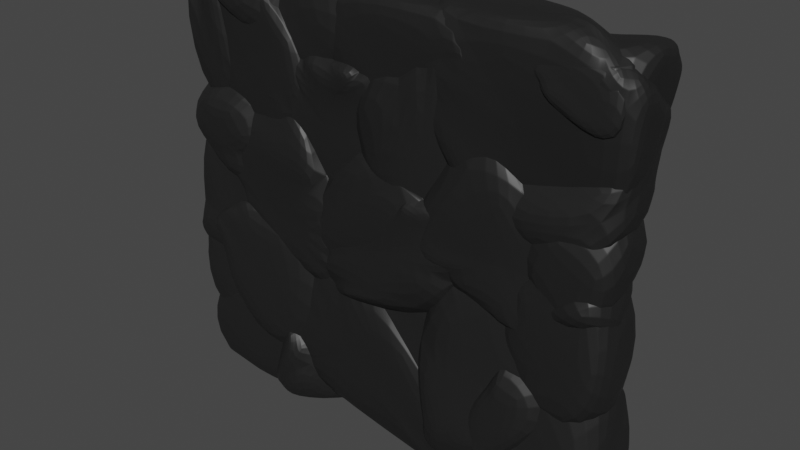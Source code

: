# Source: Wall.blend  (saved by Blender 2.81.16; exported with 4.5.12 LTS)
import bpy
from mathutils import Matrix  # noqa: F401  (used for matrix-valued properties, if any)

bpy.ops.wm.read_factory_settings(use_empty=True)
scene = bpy.context.scene
scene.name = 'Scene'

# ---- collections
col_collection = bpy.data.collections.new('Collection'); scene.collection.children.link(col_collection)

# ---- materials (node trees are filled in below, after node groups)
mat_material = bpy.data.materials.new('Material')
mat_material.alpha_threshold = 0.0
mat_material.use_transparent_shadow = False
mat_material.line_color = (0.0, 0.0, 0.0, 1.0)

# ---- material node trees
mat_material.use_nodes = True; mat_material.node_tree.nodes.clear()
_N = mat_material.node_tree.nodes; _L = mat_material.node_tree.links
n0 = _N.new('ShaderNodeOutputMaterial'); n0.name = 'Material Output'; n0.location = (370, 361)
n1 = _N.new('ShaderNodeBsdfPrincipled'); n1.name = 'Principled BSDF'; n1.location = (-40, 403)
n1.distribution = 'GGX'
n1.subsurface_method = 'BURLEY'
n1.inputs[0].default_value = (0.01355, 0.01355, 0.01355, 1.0)
n1.inputs[3].default_value = 1.45
n1.inputs[27].default_value = (0.0, 0.0, 0.0, 1.0)
n1.inputs[28].default_value = 1.0
_L.new(n1.outputs[0], n0.inputs[0])
n0.is_active_output = True

# ---- world
world_world = bpy.data.worlds.new('World'); scene.world = world_world
world_world.use_nodes = True; world_world.node_tree.nodes.clear()
_N = world_world.node_tree.nodes; _L = world_world.node_tree.links
n0 = _N.new('ShaderNodeOutputWorld'); n0.name = 'World Output'; n0.location = (300, 300)
n1 = _N.new('ShaderNodeBackground'); n1.name = 'Background'; n1.location = (10, 300)
n1.inputs[0].default_value = (0.05088, 0.05088, 0.05088, 1.0)
_L.new(n1.outputs[0], n0.inputs[0])
n0.is_active_output = True
world_world.color = (0.05088, 0.05088, 0.05088)
world_world.use_sun_shadow = False
world_world.sun_shadow_jitter_overblur = 0.0

# ---- meshes
me_cube_cell_051 = bpy.data.meshes.new('Cube_cell.051')
me_cube_cell_051.from_pydata([(2.071, 0.09569, 5.07), (1.233, 4.825, -6.299), (-0.9031, 4.825, 4.452), (-1.835, 4.825, 4.277), (-1.835, 4.825, -7.418), (-1.835, 0.707, 4.331), (-1.835, -0.3213, 3.411), (-1.835, -0.3213, -7.449), (2.397, -0.3213, 4.804), (4.38, -0.3213, -5.181), (12.06, 1.352, 25.97), (7.29, 0.665, 22.86), (15.16, -0.3213, 19.24), (12.53, -0.3213, 27.2), (5.536, -0.3213, 18.68), (5.909, -0.3213, 22.37), (37.73, -0.1186, -10.21), (25.13, 4.703, 1.67), (32.63, 4.825, 2.919), (33.56, 4.825, 0.354), (30.45, 4.825, 2.52), (25.82, 4.825, 1.671), (25.51, 4.825, 1.318), (34.49, 4.825, -7.192), (31.73, 4.825, -4.574), (33.82, -0.3213, 8.457), (36.43, -0.3213, 1.295), (20.58, -0.3213, 6.029), (37.8, -0.3213, -9.75), (37.57, -0.3213, -10.06), (25.13, 4.703, 1.673), (33.7, 2.287, 16.68), (33.45, 1.071, 16.73), (33.89, 1.195, 16.75), (32.63, 4.825, 2.923), (30.45, 4.825, 2.522), (19.19, 4.825, 6.277), (20.92, 4.825, 4.932), (25.82, 4.825, 1.674), (38.68, 4.825, 11.53), (36.72, 4.825, 8.48), (33.62, 4.825, 16.18), (19.06, -0.3213, 7.105), (19.02, -0.3213, 7.019), (19.08, -0.3213, 6.974), (37.65, -0.3213, 13.66), (37.63, -0.3213, 13.63), (33.82, -0.3213, 8.46), (35.18, -0.3213, 15.92), (32.29, -0.3213, 16.18), (32.28, -0.3213, 16.18), (20.58, -0.3213, 6.031), (-1.835, 4.825, 38.74), (-1.835, -0.3213, 38.74), (5.765, 4.825, 26.28), (-1.835, 4.825, 24.19), (3.737, 4.825, 36.8), (0.2899, 4.825, 38.74), (-1.835, -0.3213, 21.81), (-0.5136, -0.3213, 38.74), (0.2193, 0.6508, 38.74), (2.519, -0.3213, 23.01), (5.766, 4.825, 26.28), (-1.835, 4.825, 24.19), (4.453, 4.825, 12.04), (9.326, 4.825, 25.58), (9.33, 4.825, 25.61), (-1.835, 4.825, 15.86), (-1.835, -0.3213, 21.81), (-1.835, -0.3213, 18.42), (2.521, -0.3213, 23.01), (4.136, -0.3213, 14.8), (5.48, -0.3213, 18.53), (5.869, -0.3213, 22.38), (11.9, 1.047, -7.34), (18.77, 4.648, 5.691), (39.5, 2.408, -13.2), (38.46, 4.825, -12.44), (38.73, 4.825, -13.64), (34.49, 4.825, -7.192), (34.56, 4.825, -7.287), (34.33, 4.825, -7.038), (18.64, 4.825, 5.592), (31.0, 4.825, -4.33), (27.51, 4.825, -13.64), (19.11, 4.825, -12.24), (17.54, 4.825, 5.111), (18.61, 4.825, 5.578), (13.92, 4.825, -5.469), (38.26, -0.08251, -13.64), (39.51, 2.673, -13.64), (38.15, -0.3213, -13.64), (36.39, -0.3213, -13.64), (15.83, -0.3213, 5.616), (19.02, -0.3213, 7.011), (37.5, -0.3213, -9.991), (37.57, -0.3213, -10.08), (38.35, -0.3213, -12.87), (20.67, -0.3213, 5.945), (20.52, -0.3213, 6.069), (12.41, -0.3213, -9.645), (11.59, -0.3213, -6.787), (12.33, -0.3213, -9.539), (12.31, -0.3213, -9.504), (2.073, 0.09553, 5.071), (11.9, 1.048, -7.339), (17.54, 4.825, 5.111), (13.92, 4.825, -5.47), (5.573, 4.825, 9.866), (8.552, 4.825, -7.929), (1.234, 4.825, -6.299), (-0.9005, 4.825, 4.453), (15.83, -0.3213, 5.616), (7.08, -0.3213, 9.093), (4.382, -0.3213, -5.181), (6.555, -0.3213, 8.654), (2.86, -0.3213, 5.564), (2.399, -0.3213, 4.806), (11.58, -0.3213, -6.785), (33.45, 1.071, 16.73), (33.69, 2.292, 16.69), (18.97, 4.8, 6.134), (19.16, 4.825, 18.24), (18.97, 4.825, 6.15), (19.03, 4.825, 10.15), (19.04, 4.825, 6.178), (23.8, 4.825, 9.448), (24.28, 4.825, 24.78), (33.59, 4.825, 17.1), (33.58, 4.825, 17.1), (33.61, 4.825, 16.18), (26.52, -0.3213, 22.27), (19.15, -0.3213, 12.85), (29.48, -0.3213, 19.83), (19.06, -0.3213, 7.106), (32.28, -0.3213, 16.18), (40.16, 2.083, 26.97), (36.1, 0.2281, 35.07), (36.22, 4.217, 37.33), (53.11, 4.825, 34.04), (38.65, 4.825, 32.27), (45.18, 4.825, 38.74), (38.61, 4.825, 32.27), (36.36, 4.825, 37.4), (36.35, 4.825, 37.41), (37.19, 4.825, 38.74), (50.51, 0.2331, 38.74), (50.51, 0.2399, 38.74), (36.9, 2.582, 38.74), (55.56, -0.3213, 35.92), (55.56, 0.0281, 35.9), (55.56, -0.3213, 23.68), (55.56, 4.19, 33.03), (50.58, -0.3213, 38.74), (37.67, -0.3213, 38.74), (37.19, 0.6347, 38.74), (36.87, -0.3213, 37.28), (36.19, -0.3213, 35.1), (55.18, -0.3213, 36.13), (46.0, -0.3213, 22.51), (45.96, -0.3213, 22.51), (41.71, -0.3213, 24.97), (40.17, 2.202, 27.02), (53.11, 4.825, 34.04), (55.56, 4.825, 33.01), (45.09, 4.825, 22.59), (55.56, 4.825, 24.03), (38.61, 4.825, 32.26), (39.79, 4.825, 27.01), (55.56, 4.192, 33.03), (55.56, -0.3213, 21.79), (55.56, -0.3213, 23.68), (48.06, -0.3213, 20.76), (45.97, -0.3213, 22.5), (49.61, 2.719, 12.19), (55.56, 4.825, 11.8), (48.39, 4.825, 11.46), (48.38, 4.825, 11.45), (46.73, 4.825, 10.05), (45.99, 4.825, 5.551), (53.11, 4.825, -0.8219), (55.56, 4.825, 0.09157), (55.56, -0.3213, 13.46), (55.56, -0.3213, 1.162), (50.8, -0.3213, 12.77), (53.41, -0.3213, 13.36), (50.79, -0.3213, 12.77), (48.86, -0.3213, 11.13), (47.34, -0.3213, 1.85), (50.3, -0.3213, -0.8), (7.291, 0.6677, 22.86), (12.06, 1.354, 25.97), (18.96, 4.8, 6.131), (18.77, 4.648, 5.692), (9.34, 4.825, 25.61), (4.454, 4.825, 12.03), (19.16, 4.825, 18.24), (18.96, 4.825, 6.19), (18.96, 4.825, 6.148), (5.573, 4.825, 9.868), (17.54, 4.825, 5.112), (18.64, 4.825, 5.594), (13.14, 4.825, 27.89), (15.17, -0.3213, 19.23), (5.533, -0.3213, 18.67), (4.287, -0.3213, 15.21), (4.138, -0.3213, 14.8), (19.15, -0.3213, 12.85), (19.06, -0.3213, 7.105), (7.08, -0.3213, 9.095), (15.83, -0.3213, 5.618), (19.02, -0.3213, 7.018), (19.02, -0.3213, 7.013), (49.61, 2.721, 12.2), (33.9, 1.196, 16.75), (40.16, 2.083, 26.97), (33.7, 2.291, 16.68), (40.17, 2.201, 27.02), (45.09, 4.825, 22.59), (48.48, 4.825, 12.71), (48.38, 4.825, 11.45), (48.39, 4.825, 11.46), (46.73, 4.825, 10.05), (38.71, 4.825, 11.52), (39.79, 4.825, 27.01), (38.68, 4.825, 11.53), (33.59, 4.825, 17.1), (33.62, 4.825, 16.18), (48.06, -0.3213, 20.75), (50.8, -0.3213, 12.77), (50.79, -0.3213, 12.77), (48.86, -0.3213, 11.13), (40.88, -0.3213, 12.6), (41.71, -0.3213, 24.97), (45.96, -0.3213, 22.5), (35.18, -0.3213, 15.92), (37.65, -0.3213, 13.66), (55.56, 4.825, -13.64), (49.05, 4.825, -13.64), (55.56, 4.825, -13.36), (55.56, 3.173, -13.64), (49.61, 2.723, 12.2), (55.56, 4.825, 18.99), (55.56, 4.825, 11.81), (48.39, 4.825, 11.46), (48.48, 4.825, 12.71), (55.56, -0.3213, 15.26), (55.56, -0.3213, 13.47), (53.41, -0.3213, 13.36), (36.1, 0.2279, 35.07), (34.37, 4.825, 36.83), (34.02, 4.825, 36.86), (34.35, 4.825, 36.79), (22.7, 4.825, 37.16), (23.76, 4.825, 31.8), (22.55, 4.825, 32.18), (22.65, 3.017, 38.74), (22.36, 3.026, 38.74), (37.19, 0.635, 38.74), (37.18, 0.6621, 38.74), (36.02, -0.3213, 38.74), (37.12, 0.7748, 38.74), (21.63, -0.3213, 38.74), (36.87, -0.3213, 37.28), (36.79, -0.3213, 37.03), (33.72, -0.3213, 33.65), (25.95, -0.3213, 29.99), (21.41, -0.3213, 31.42), (38.6, 3.75, 11.85), (37.74, -0.1166, -10.21), (39.5, 2.406, -13.2), (39.17, 1.244, -12.46), (33.56, 4.825, 0.3534), (38.46, 4.825, -12.44), (34.5, 4.825, -7.195), (38.69, 4.825, 11.53), (36.8, 4.825, 8.58), (46.73, 4.825, 10.05), (45.99, 4.825, 5.551), (36.43, -0.3213, 1.296), (40.88, -0.3213, 12.6), (48.86, -0.3213, 11.13), (47.33, -0.3213, 1.85), (43.6, -0.3213, -7.068), (37.8, -0.3213, -9.749), (37.85, -0.3213, -9.723), (43.54, -0.3213, -7.126), (19.11, 4.825, -12.24), (27.49, 4.825, -13.64), (19.18, 4.825, -13.64), (36.38, -0.3213, -13.64), (12.6, -0.3213, -13.64), (12.42, -0.3213, -9.648), (11.9, 1.049, -7.34), (19.17, 4.825, -13.64), (19.11, 4.825, -12.24), (13.92, 4.825, -5.472), (8.553, 4.825, -7.931), (6.767, 4.825, -13.23), (6.832, 4.825, -13.64), (12.6, -0.3213, -13.64), (10.91, -0.3213, -13.64), (6.993, 4.388, -13.64), (12.41, -0.3213, -9.646), (12.33, -0.3213, -9.541), (12.31, -0.3213, -9.508), (33.45, 1.072, 16.73), (33.89, 1.196, 16.75), (36.1, 0.2294, 35.07), (33.7, 2.286, 16.69), (40.17, 2.201, 27.02), (36.22, 4.218, 37.33), (34.48, 4.825, 36.85), (36.35, 4.825, 37.41), (38.61, 4.825, 32.26), (23.76, 4.825, 31.8), (39.79, 4.825, 27.01), (24.28, 4.825, 24.78), (33.59, 4.825, 17.1), (33.58, 4.825, 17.1), (33.72, -0.3213, 33.64), (29.48, -0.3213, 19.83), (25.95, -0.3213, 29.99), (26.52, -0.3213, 22.27), (-1.835, 4.825, -13.64), (6.829, 4.825, -13.64), (6.764, 4.825, -13.23), (-1.835, 4.825, -12.39), (-1.835, 3.413, -13.64), (6.991, 4.388, -13.64), (25.13, 4.705, 1.672), (18.77, 4.65, 5.691), (25.81, 4.825, 1.672), (25.5, 4.825, 1.324), (19.09, 4.825, 6.139), (18.64, 4.825, 5.594), (18.92, 4.825, 6.071), (14.63, 4.825, 38.74), (12.22, 4.825, 34.24), (3.739, 4.825, 36.8), (0.2942, 4.825, 38.74), (11.43, -0.3213, 38.74), (0.2229, 0.6545, 38.74), (0.9041, -0.3213, 38.74), (9.965, -0.3213, 36.0), (22.54, 4.825, 32.18), (22.7, 4.825, 37.16), (21.21, 4.825, 38.74), (14.51, 4.825, 30.87), (14.63, 4.825, 38.74), (12.22, 4.825, 34.24), (22.35, 3.028, 38.74), (21.63, -0.3213, 38.74), (11.43, -0.3213, 38.74), (21.41, -0.3213, 31.42), (13.92, -0.3213, 30.21), (9.968, -0.3213, 36.0), (7.29, 0.6665, 22.86), (12.06, 1.353, 25.97), (5.768, 4.825, 26.28), (9.34, 4.825, 25.61), (3.741, 4.825, 36.8), (12.22, 4.825, 34.24), (14.51, 4.825, 30.87), (13.14, 4.825, 27.89), (0.2193, 0.6485, 38.74), (0.8979, -0.3213, 38.74), (-0.5106, -0.3213, 38.74), (9.965, -0.3213, 36.0), (2.522, -0.3213, 23.01), (13.91, -0.3213, 30.21), (12.53, -0.3213, 27.21), (5.908, -0.3213, 22.38), (37.19, 4.825, 38.74), (36.38, 4.825, 37.45), (34.39, 4.825, 36.85), (22.7, 4.825, 37.16), (21.22, 4.825, 38.74), (36.9, 2.612, 38.74), (36.86, 2.586, 38.74), (22.36, 3.03, 38.74), (55.56, -0.3213, -13.64), (47.51, 4.825, -13.64), (48.98, 4.825, -13.64), (55.55, 4.825, 0.08965), (53.11, 4.825, -0.8243), (52.88, 4.825, -1.102), (55.56, 4.825, -13.36), (41.53, 2.553, -13.64), (41.51, 2.515, -13.64), (55.56, 3.157, -13.64), (49.49, -0.3213, -13.64), (41.52, 2.51, -13.64), (55.56, -0.3213, 1.161), (50.3, -0.3213, -0.8022), (43.86, -0.3213, -8.786), (43.74, -0.3213, -9.454), (39.17, 1.241, -12.46), (37.74, -0.1185, -10.21), (43.76, -0.3213, -8.819), (43.54, -0.3213, -7.131), (43.63, -0.3213, -9.478), (38.36, -0.3213, -12.85), (37.8, -0.3213, -9.753), (38.22, -0.3213, -12.34), (37.57, -0.3213, -10.06), (41.08, 1.072, -11.23), (39.5, 2.407, -13.2), (49.46, -0.3213, -13.64), (39.56, 2.667, -13.64), (39.54, 2.669, -13.64), (39.51, 2.672, -13.64), (38.15, -0.3213, -13.64), (43.7, -0.3213, -9.454), (38.43, -0.3213, -12.81), (43.68, -0.3213, -9.448), (38.36, -0.3213, -12.87), (55.56, -0.3213, 38.74), (55.56, 1.375, 38.74), (50.52, 0.2396, 38.74), (55.56, 0.02822, 35.9), (55.56, -0.3213, 35.92), (55.56, 0.02229, 35.9), (50.58, -0.3213, 38.74), (51.15, -0.3213, 38.42), (38.6, 3.747, 11.85), (32.63, 4.825, 2.921), (33.56, 4.825, 0.3574), (36.79, 4.825, 8.572), (37.65, -0.3213, 13.65), (40.87, -0.3213, 12.6), (33.83, -0.3213, 8.459), (36.43, -0.3213, 1.299), (33.45, 1.07, 16.73), (33.89, 1.194, 16.75), (40.16, 2.082, 26.97), (36.1, 0.2275, 35.07), (36.19, -0.3213, 35.1), (33.72, -0.3213, 33.65), (29.49, -0.3213, 19.83), (41.71, -0.3213, 24.97), (35.18, -0.3213, 15.92), (32.28, -0.3213, 16.18), (37.67, -0.3213, 38.74), (37.19, 0.6331, 38.74), (36.02, -0.3213, 38.74), (36.87, -0.3213, 37.28), (2.073, 0.09289, 5.071), (-1.835, 0.7051, 4.332), (-1.835, 0.7017, 4.336), (-1.835, -0.3213, 5.537), (-1.835, -0.3213, 3.413), (2.856, -0.3213, 5.563), (2.396, -0.3213, 4.807), (2.728, -0.3213, 5.562), (2.072, 0.09492, 5.072), (4.453, 4.825, 12.03), (-1.835, 4.825, 15.85), (5.531, 4.825, 9.835), (5.543, 4.825, 9.922), (-0.9032, 4.825, 4.454), (-1.835, 4.825, 4.28), (-1.835, -0.3213, 18.42), (-1.835, -0.3213, 5.54), (-1.835, 0.7067, 4.334), (4.135, -0.3213, 14.79), (2.977, -0.3213, 5.665), (4.146, -0.3213, 14.77), (2.858, -0.3213, 5.565), (12.06, 1.354, 25.97), (19.16, 4.825, 18.24), (22.59, 4.825, 32.16), (23.76, 4.825, 31.8), (14.51, 4.825, 30.87), (22.47, 4.825, 32.17), (13.14, 4.825, 27.89), (24.27, 4.825, 24.78), (25.94, -0.3213, 29.99), (25.95, -0.3213, 29.99), (13.92, -0.3213, 30.2), (13.99, -0.3213, 30.22), (12.53, -0.3213, 27.21), (26.52, -0.3213, 22.27), (15.16, -0.3213, 19.24), (19.15, -0.3213, 12.85), (55.56, 4.825, 24.03), (45.1, 4.825, 22.59), (48.47, 4.825, 12.73), (55.56, 4.825, 19.0), (48.5, 4.825, 12.73), (55.56, -0.3213, 21.78), (55.56, -0.3213, 15.27), (48.06, -0.3213, 20.75), (50.8, -0.3213, 12.78), (53.42, -0.3213, 13.38), (-1.835, -0.3213, -13.64), (11.9, 1.047, -7.341), (6.779, 4.825, -13.19), (8.552, 4.825, -7.93), (6.765, 4.825, -13.23), (1.234, 4.825, -6.3), (6.454, 4.825, -13.2), (-1.835, 4.825, -12.39), (-1.835, 4.825, -7.42), (10.91, -0.3213, -13.64), (10.52, 0.147, -13.64), (-1.835, 3.41, -13.64), (-1.835, -0.3213, -7.451), (6.992, 4.385, -13.64), (-1.033, 3.499, -13.64), (4.674, -0.3213, -5.248), (4.382, -0.3213, -5.183), (12.3, -0.3213, -9.504), (55.56, 4.825, 38.74), (55.56, 4.825, 38.29), (53.11, 4.825, 34.04), (45.19, 4.825, 38.74), (55.56, 1.378, 38.74), (50.52, 0.2415, 38.74), (55.56, 4.192, 33.03), (55.56, 0.0297, 35.9), (43.26, -0.01462, -9.739), (41.08, 1.073, -11.23), (39.5, 2.409, -13.2), (42.78, 4.825, -13.64), (38.46, 4.825, -12.44), (38.74, 4.825, -13.64), (45.99, 4.825, 5.548), (53.1, 4.825, -0.8237), (41.51, 2.512, -13.64), (39.51, 2.674, -13.64), (47.34, -0.3213, 1.849), (50.3, -0.3213, -0.8016), (43.82, -0.3213, -8.842), (43.59, -0.3213, -7.105), (43.61, -0.3213, -7.069)], [], [(2, 3, 5, 0), (8, 0, 5, 6), (1, 2, 0, 8, 9), (7, 9, 8, 6), (3, 2, 1, 4), (4, 7, 6, 5, 3), (9, 7, 4, 1), (15, 13, 10, 11), (10, 13, 12), (14, 15, 11), (13, 15, 14, 12), (12, 14, 11, 10), (23, 19, 26, 28, 16), (17, 22, 24), (18, 25, 26, 19), (27, 17, 24, 23, 16, 29), (22, 21, 20, 18, 19, 23, 24), (20, 21, 17), (18, 20, 17, 27, 25), (28, 29, 16), (28, 26, 25, 27, 29), (21, 22, 17), (46, 47, 34, 40), (39, 41, 33, 48, 45), (33, 32, 50, 49), (33, 31, 32), (31, 33, 41), (42, 50, 32, 31, 41, 36), (36, 41, 39, 40, 34, 35, 38, 37), (38, 35, 30), (49, 48, 33), (51, 44, 30), (45, 46, 40, 39), (37, 38, 30), (43, 42, 36), (45, 48, 49, 50, 42, 43, 44, 51, 47, 46), (44, 43, 36, 37, 30), (51, 30, 35, 34, 47), (58, 61, 59, 53), (56, 57, 60), (57, 56, 54, 55, 52), (55, 58, 53, 52), (60, 59, 61, 54, 56), (59, 60, 57, 52, 53), (61, 58, 55, 54), (68, 70, 62, 63), (72, 71, 64, 65), (69, 71, 72, 73, 70, 68), (73, 72, 65, 66), (67, 69, 68, 63), (63, 62, 66, 65, 64, 67), (71, 69, 67, 64), (62, 70, 73, 66), (76, 97, 91, 89), (75, 99, 98, 81, 83), (76, 89, 90), (93, 94, 87, 86), (84, 85, 88, 86, 87, 82, 83, 81, 79, 80, 77, 78), (92, 84, 78, 90, 89, 91), (90, 78, 77, 76), (77, 80, 76), (102, 103, 74), (83, 82, 75), (80, 79, 95, 96, 76), (94, 75, 82, 87), (93, 86, 88, 74, 101), (103, 101, 74), (96, 97, 76), (85, 100, 102, 74, 88), (94, 99, 75), (91, 97, 96, 95, 98, 99, 94, 93, 101, 103, 102, 100, 92), (98, 95, 79, 81), (92, 100, 85, 84), (113, 108, 111, 104, 115), (111, 108, 106, 107, 109, 110), (117, 116, 104), (107, 106, 112, 118, 105), (106, 108, 113, 112), (111, 110, 114, 117, 104), (118, 114, 110, 109, 105), (116, 115, 104), (109, 107, 105), (112, 113, 115, 116, 117, 114, 118), (121, 123, 125), (135, 134, 121, 126, 130, 119), (119, 130, 120), (121, 125, 126), (123, 124, 122, 127, 129, 128, 130, 126, 125), (127, 131, 133, 119, 129), (124, 123, 121), (128, 129, 119, 120), (130, 128, 120), (134, 132, 122, 124, 121), (135, 133, 131, 132, 134), (133, 135, 119), (132, 131, 127, 122), (136, 142, 140, 159, 160), (136, 161, 157, 137), (141, 139, 140, 142, 143, 144, 145), (144, 143, 137, 138), (160, 161, 136), (156, 154, 155), (146, 153, 158), (144, 138, 148, 145), (148, 138, 137, 157, 156, 155), (147, 150, 152, 139, 141), (140, 139, 152, 151, 159), (137, 143, 142, 136), (158, 149, 150, 147, 146), (153, 146, 147, 141, 145, 148, 155, 154), (154, 156, 157, 161, 160, 159, 151, 149, 158, 153), (151, 152, 150, 149), (162, 167, 168), (166, 165, 168, 167, 163, 164), (172, 173, 162, 168, 165), (169, 164, 163), (171, 173, 172, 170), (170, 166, 164, 169, 171), (169, 163, 167, 162, 173, 171), (165, 166, 170, 172), (186, 177, 178, 187), (174, 184, 185), (181, 180, 179, 178, 177, 176, 175), (186, 184, 174, 176, 177), (181, 183, 189, 180), (179, 188, 187, 178), (189, 188, 179, 180), (185, 182, 175, 176, 174), (182, 185, 184, 186, 187, 188, 189, 183), (183, 181, 175, 182), (207, 208, 197, 196), (193, 192, 211, 212), (206, 195, 199, 209), (203, 207, 196, 202, 191), (192, 198, 197, 208), (194, 190, 191, 202), (210, 200, 201, 193, 212), (195, 194, 202, 196, 197, 198, 201, 200, 199), (205, 204, 190), (192, 193, 201, 198), (210, 209, 199, 200), (194, 195, 206, 205, 190), (208, 211, 192), (203, 204, 205, 206, 209, 210, 212, 211, 208, 207), (203, 191, 190, 204), (216, 226, 227), (232, 223, 222, 231), (214, 216, 227), (216, 214, 226), (215, 233, 217), (213, 229, 230, 220, 221), (217, 233, 234), (215, 217, 214), (222, 220, 230, 231), (226, 224, 218, 219, 221, 220, 222, 223, 225, 227), (217, 224, 226, 214), (233, 215, 214, 235), (221, 219, 213), (218, 228, 229, 213, 219), (235, 214, 227, 225, 236), (228, 218, 224, 217, 234), (228, 234, 233, 235, 236, 232, 231, 230, 229), (232, 236, 225, 223), (237, 239, 240), (239, 238, 240), (240, 238, 237), (238, 239, 237), (243, 247, 248, 241, 244), (246, 242, 245, 241, 248), (246, 248, 247), (243, 244, 245, 242), (245, 244, 241), (247, 243, 242, 246), (253, 251, 250, 252, 254, 255), (251, 253, 257, 256), (264, 265, 249), (253, 255, 267, 262, 257), (258, 260, 263), (259, 258, 263, 264, 249), (256, 261, 250, 251), (254, 252, 249, 265, 266), (261, 259, 249, 252, 250), (260, 258, 259, 261, 256, 257, 262), (262, 267, 266, 265, 264, 263, 260), (266, 267, 255, 254), (273, 270, 271, 269, 274), (270, 273, 278, 282, 283), (278, 277, 281, 282), (271, 270, 283, 286), (272, 274, 269, 284, 279), (271, 285, 284, 269), (272, 279, 280, 268, 276), (286, 285, 271), (272, 276, 275, 277, 278, 273, 274), (275, 276, 268), (277, 275, 268, 280, 281), (280, 279, 284, 285, 286, 283, 282, 281), (290, 292, 291), (287, 289, 291, 292), (291, 289, 288, 290), (289, 287, 288), (292, 290, 288, 287), (293, 305, 304), (293, 296, 297), (299, 298, 297, 296, 295, 294), (294, 295, 303, 300), (301, 302, 299, 294, 300), (298, 299, 302), (297, 298, 302, 301, 305, 293), (300, 303, 304, 305, 301), (295, 296, 293, 304, 303), (318, 316, 310, 307, 309), (306, 309, 307), (312, 315, 322, 320, 308, 311), (308, 307, 310), (319, 306, 321, 323, 317), (312, 313, 314, 316, 318, 319, 317, 315), (319, 318, 309, 306), (315, 317, 323, 322), (313, 311, 308, 310, 314), (321, 306, 307, 308, 320), (313, 312, 311), (316, 314, 310), (320, 322, 323, 321), (324, 325, 329, 328), (324, 327, 326, 325), (328, 327, 324), (329, 325, 326), (328, 329, 326, 327), (333, 330, 331, 335), (331, 336, 335), (331, 334, 336), (333, 332, 330), (335, 336, 334, 332, 333), (332, 334, 331, 330), (344, 343, 342, 339, 338), (343, 344, 341), (337, 338, 339, 340), (344, 338, 337, 341), (342, 340, 339), (341, 337, 340, 342, 343), (347, 346, 345, 348, 350, 349), (345, 346, 351, 352, 354), (345, 354, 355, 348), (356, 353, 349, 350), (355, 356, 350, 348), (346, 347, 351), (352, 351, 347, 349, 353), (353, 356, 355, 354, 352), (370, 371, 358, 364, 363), (361, 362, 363, 364, 360, 359), (359, 360, 357, 372, 369), (363, 362, 368, 370), (371, 372, 357, 358), (361, 359, 369, 367, 365), (365, 366, 368, 362, 361), (366, 365, 367), (367, 369, 372, 371, 370, 368, 366), (357, 360, 364, 358), (377, 380, 379, 378, 373), (378, 379, 375, 374), (380, 377, 376), (374, 373, 378), (373, 374, 375, 376, 377), (379, 380, 376, 375), (381, 393, 394, 395, 396, 391), (389, 392, 396, 395), (386, 382, 388), (393, 384, 385, 394), (382, 386, 385, 384, 387, 383), (383, 387, 390), (391, 392, 389, 388, 382, 383, 390, 381), (390, 387, 384, 393, 381), (392, 391, 396), (394, 385, 386, 388, 389, 395), (397, 401, 402), (398, 397, 402, 404), (405, 403, 398), (400, 403, 405, 404, 402, 401, 399), (404, 405, 398), (400, 399, 397), (399, 401, 397), (400, 397, 398, 403), (406, 414, 415), (406, 415, 413, 409, 410), (406, 407, 416, 414), (407, 406, 410, 411), (413, 408, 409), (408, 413, 415, 414, 416, 412), (412, 411, 410, 409, 408), (411, 412, 416, 407), (423, 424, 421, 417), (422, 421, 424), (418, 419, 423, 417), (419, 418, 420), (424, 423, 419, 420, 422), (421, 422, 420, 418, 417), (425, 429, 430), (429, 431, 432, 430), (426, 428, 427), (430, 432, 427, 428, 425), (428, 426, 431, 429, 425), (432, 431, 426, 427), (441, 442, 433, 434), (440, 441, 434, 435), (439, 438, 436, 435, 433), (437, 440, 435, 436), (434, 433, 435), (436, 438, 437), (437, 438, 439, 442, 441, 440), (442, 439, 433), (445, 446, 443), (443, 444, 445), (446, 445, 444), (444, 443, 446), (447, 452, 453), (450, 449, 448, 451), (451, 453, 452, 454, 450), (449, 450, 454), (454, 452, 447, 448, 449), (453, 451, 448, 447), (468, 463, 464, 455), (461, 464, 463, 462, 457), (457, 456, 459, 458, 460, 461), (459, 456, 465, 467), (464, 461, 460, 455), (467, 466, 458, 459), (466, 468, 455, 460, 458), (463, 468, 466, 467, 465, 462), (456, 457, 462, 465), (469, 483, 481), (483, 469, 475, 470, 484), (473, 474, 471, 472, 476, 470, 475), (471, 474, 480, 477), (473, 475, 469, 481, 479), (472, 471, 477, 478), (470, 476, 482, 484), (478, 477, 480, 479, 481, 483, 484, 482), (474, 473, 479, 480), (476, 472, 478, 482), (485, 486, 492, 490), (490, 492, 493, 494, 491), (492, 486, 487, 493), (488, 489, 487, 486, 485), (494, 493, 487, 489), (491, 488, 485, 490), (491, 494, 489, 488), (495, 507, 503, 502, 506), (507, 511, 500, 503), (496, 510, 512), (503, 500, 498, 497, 499, 501, 502), (506, 509, 508, 505, 504, 495), (501, 499, 508, 509), (497, 498, 496, 512, 504, 505), (499, 497, 505, 508), (509, 506, 502, 501), (504, 512, 510, 511, 507, 495), (511, 510, 496, 498, 500), (513, 516, 518, 517), (518, 516, 515, 519, 520), (520, 517, 518), (515, 514, 519), (517, 520, 519, 514, 513), (514, 515, 516, 513), (525, 526, 530, 523), (533, 534, 522, 521), (523, 522, 534, 535), (526, 525, 527, 528, 524), (530, 529, 521, 522, 523), (524, 529, 530, 526), (527, 525, 523, 535, 531), (532, 533, 521, 529, 524, 528), (532, 531, 535, 534, 533), (528, 527, 531, 532)])
_k = set([(1, 2), (1, 4), (2, 3), (3, 5), (4, 7), (5, 6), (6, 8), (7, 9), (8, 9), (12, 13), (12, 14), (13, 15), (14, 15), (18, 19), (18, 20), (19, 23), (20, 21), (21, 22), (22, 24), (23, 24), (25, 26), (25, 27), (26, 28), (27, 29), (28, 29), (34, 35), (34, 40), (35, 38), (36, 37), (36, 41), (37, 38), (39, 40), (39, 41), (42, 43), (42, 50), (43, 44), (44, 51), (45, 46), (45, 48), (46, 47), (47, 51), (48, 49), (49, 50), (54, 55), (54, 56), (55, 58), (56, 57), (57, 60), (58, 61), (59, 60), (59, 61), (62, 63), (62, 66), (63, 68), (64, 65), (64, 67), (65, 66), (67, 69), (68, 70), (69, 71), (70, 73), (71, 72), (72, 73), (77, 78), (77, 80), (78, 90), (79, 80), (79, 81), (81, 83), (82, 83), (82, 87), (84, 85), (84, 92), (85, 88), (86, 87), (86, 88), (89, 90), (89, 91), (91, 97), (92, 100), (93, 94), (93, 101), (94, 99), (95, 96), (95, 98), (96, 97), (98, 99), (100, 102), (101, 103), (102, 103), (106, 107), (106, 108), (107, 109), (108, 111), (109, 110), (110, 111), (112, 113), (112, 118), (113, 115), (114, 117), (114, 118), (115, 116), (116, 117), (122, 124), (122, 127), (123, 124), (123, 125), (125, 126), (126, 130), (127, 129), (128, 129), (128, 130), (131, 132), (131, 133), (132, 134), (133, 135), (134, 135), (139, 140), (139, 141), (140, 142), (141, 147), (142, 143), (143, 144), (144, 145), (145, 148), (146, 147), (146, 153), (148, 155), (149, 150), (149, 158), (150, 152), (151, 152), (151, 159), (153, 158), (154, 155), (154, 156), (156, 157), (157, 161), (159, 160), (160, 161), (163, 164), (163, 167), (164, 169), (165, 166), (165, 168), (166, 170), (167, 168), (169, 171), (170, 172), (171, 173), (172, 173), (175, 176), (175, 182), (176, 177), (177, 178), (178, 179), (179, 180), (180, 181), (181, 183), (182, 185), (183, 189), (184, 185), (184, 186), (186, 187), (187, 188), (188, 189), (194, 195), (194, 202), (195, 199), (196, 197), (196, 202), (197, 198), (198, 201), (199, 200), (200, 201), (203, 204), (203, 207), (204, 205), (205, 206), (206, 209), (207, 208), (208, 211), (209, 210), (210, 212), (211, 212), (218, 219), (218, 224), (219, 221), (220, 221), (220, 222), (222, 223), (223, 225), (224, 226), (225, 227), (226, 227), (228, 229), (228, 234), (229, 230), (230, 231), (231, 232), (232, 236), (233, 234), (233, 235), (235, 236), (238, 239), (238, 240), (239, 240), (242, 245), (242, 246), (243, 244), (243, 247), (244, 245), (246, 248), (247, 248), (250, 251), (250, 252), (251, 253), (252, 254), (253, 255), (254, 255), (256, 257), (256, 261), (257, 262), (258, 259), (258, 260), (259, 261), (260, 263), (262, 267), (263, 264), (264, 265), (265, 266), (266, 267), (272, 274), (272, 276), (273, 274), (273, 278), (275, 276), (275, 277), (277, 278), (279, 280), (279, 284), (280, 281), (281, 282), (282, 283), (283, 286), (284, 285), (285, 286), (287, 288), (287, 289), (288, 290), (289, 291), (290, 292), (291, 292), (294, 295), (294, 300), (295, 296), (296, 297), (297, 298), (298, 299), (299, 302), (300, 303), (301, 302), (301, 305), (303, 304), (304, 305), (312, 313), (312, 315), (313, 314), (314, 316), (315, 317), (316, 318), (317, 319), (318, 319), (320, 321), (320, 322), (321, 323), (322, 323), (325, 326), (325, 329), (326, 327), (327, 328), (328, 329), (332, 333), (332, 334), (333, 335), (334, 336), (335, 336), (337, 338), (337, 341), (338, 339), (339, 340), (340, 342), (341, 344), (342, 343), (343, 344), (345, 346), (345, 348), (346, 347), (347, 351), (348, 350), (349, 350), (349, 353), (351, 352), (352, 354), (353, 356), (354, 355), (355, 356), (359, 360), (359, 361), (360, 364), (361, 362), (362, 363), (363, 364), (365, 366), (365, 367), (366, 368), (367, 369), (368, 370), (369, 372), (370, 371), (371, 372), (373, 374), (373, 378), (374, 375), (375, 376), (376, 377), (377, 380), (378, 379), (379, 380), (382, 386), (382, 388), (383, 387), (383, 390), (384, 385), (384, 393), (385, 386), (387, 390), (388, 389), (389, 392), (391, 392), (391, 396), (393, 394), (394, 395), (395, 396), (399, 400), (399, 401), (400, 403), (401, 402), (402, 404), (403, 405), (404, 405), (408, 409), (408, 413), (409, 410), (410, 411), (411, 412), (412, 416), (413, 415), (414, 415), (414, 416), (418, 419), (418, 420), (419, 423), (420, 422), (421, 422), (421, 424), (423, 424), (426, 427), (426, 428), (427, 428), (429, 430), (429, 431), (430, 432), (431, 432), (437, 438), (437, 440), (438, 439), (439, 442), (440, 441), (441, 442), (443, 444), (443, 446), (444, 445), (445, 446), (448, 449), (448, 451), (449, 450), (450, 454), (451, 453), (452, 453), (452, 454), (456, 457), (456, 459), (457, 462), (458, 459), (458, 460), (460, 461), (461, 464), (462, 465), (463, 464), (463, 468), (465, 467), (466, 467), (466, 468), (470, 475), (470, 476), (471, 472), (471, 474), (472, 476), (473, 474), (473, 475), (477, 478), (477, 480), (478, 482), (479, 480), (479, 481), (481, 483), (482, 484), (483, 484), (485, 486), (485, 490), (486, 487), (487, 489), (488, 489), (488, 491), (490, 492), (491, 494), (492, 493), (493, 494), (497, 498), (497, 499), (498, 500), (499, 501), (500, 503), (501, 502), (502, 506), (503, 507), (504, 505), (504, 512), (505, 508), (506, 509), (507, 511), (508, 509), (510, 511), (510, 512), (514, 515), (514, 519), (515, 516), (516, 518), (517, 518), (517, 520), (519, 520), (524, 528), (524, 529), (525, 526), (525, 527), (526, 530), (527, 528), (529, 530), (531, 532), (531, 535), (532, 533), (533, 534), (534, 535)])
me_cube_cell_051.attributes.new('sharp_edge', 'BOOLEAN', 'EDGE').data.foreach_set('value', [ (min(e.vertices), max(e.vertices)) in _k for e in me_cube_cell_051.edges])
_uv = me_cube_cell_051.uv_layers.new(name='UVMap')
_uv.uv.foreach_set('vector', [0.01039, 0.01039, 0.991, 0.01044, 1.0, 0.01253, 1.0, 1.0, 0.1062, 0.0, 0.0, 0.0, 0.9875, 0.0, 0.9874, 0.9465, 0.009465, 0.009465, 0.01039, 0.0, 0.0, 0.0, 0.8938, 0.0, 0.9906, 0.9906, 0.1428, 0.7985, 0.2113, 0.809, 0.2113, 0.914, 0.1649, 0.9084, 0.4815, 0.4983, 0.4718, 0.5001, 0.4494, 0.3892, 0.4815, 0.3777, 0.9293, 0.5913, 0.9832, 0.591, 0.9832, 0.7031, 0.9724, 0.7126, 0.9293, 0.712, 1.0, 0.9906, 0.01274, 0.003225, 0.02558, 0.009461, 1.0, 0.009465, 0.04821, 0.04821, 0.9709, 0.9709, 1.0, 0.0, 1.0, 1.0, 0.0, 0.0, 0.9709, 0.0, 0.9708, 0.9708, 1.0, 0.9515, 0.04821, 0.0, 1.0, 0.0, 0.482, 0.867, 0.5083, 0.7864, 0.5439, 0.7709, 0.57, 0.867, 0.9708, 0.0, 0.9515, 0.9515, 1.0, 1.0, 0.0, 0.0, 0.9899, 0.0, 0.009525, 0.0, 0.9905, 0.0, 0.8031, 0.8031, 0.0, 0.0, 0.0, 0.0, 0.7088, 0.0, 0.707, 0.707, 0.009443, 0.0, 0.9904, 0.0, 1.0, 0.009505, 1.0, 0.9905, 0.009891, 0.0, 0.0, 0.0, 0.707, 0.0, 0.0101, 0.0, 1.0, 0.0, 1.0, 0.8006, 0.9267, 0.8647, 0.9218, 0.8648, 0.8819, 0.8361, 0.8632, 0.8227, 0.876, 0.7975, 0.9267, 0.7369, 0.9267, 0.7762, 0.2892, 0.2892, 1.0, 0.2916, 1.0, 1.0, 0.009443, 0.009443, 0.2892, 0.0, 1.0, 0.0, 1.0, 0.9901, 0.9904, 0.9904, 1.0, 0.8031, 0.1994, 0.0, 1.0, 0.0, 0.11, 0.5325, 0.03575, 0.4439, 0.0, 0.3736, 0.114, 0.2916, 0.114, 0.533, 0.2916, 0.2916, 1.0, 0.2912, 1.0, 1.0, 0.9904, 0.0, 1.0, 0.009569, 1.0, 0.9905, 0.009582, 0.0, 1.0, 0.9905, 0.01351, 0.0, 0.0, 0.0, 0.9683, 0.0, 1.0, 0.009611, 0.0, 0.0, 1.0, 0.0, 1.0, 0.9653, 0.968, 0.968, 0.0, 0.0, 1.0, 0.0, 1.0, 1.0, 0.0, 0.0, 1.0, 0.0, 0.9808, 0.9808, 0.009506, 0.009506, 0.9653, 0.9653, 1.0, 1.0, 0.0, 0.0, 0.9808, 0.0, 0.9905, 0.9905, 0.7201, 0.5916, 0.7673, 0.6544, 0.7451, 0.6765, 0.7306, 0.668, 0.704, 0.6501, 0.7021, 0.6406, 0.6981, 0.6205, 0.7136, 0.5991, 0.2929, 0.2929, 1.0, 0.29, 1.0, 1.0, 1.0, 0.968, 0.0317, 0.0, 1.0, 0.0, 0.009928, 0.009928, 1.0, 0.00976, 1.0, 1.0, 0.009611, 0.009611, 0.009611, 0.0, 0.9904, 0.0, 0.9905, 0.9905, 0.2909, 0.2909, 1.0, 0.2929, 1.0, 1.0, 1.0, 0.9906, 0.009506, 0.0, 1.0, 0.009502, 0.7032, 0.1998, 0.7374, 0.2076, 0.7568, 0.2307, 0.7569, 0.2308, 0.7569, 0.3962, 0.7563, 0.397, 0.7556, 0.3968, 0.7385, 0.3896, 0.681, 0.2627, 0.7031, 0.2002, 0.00976, 0.00976, 0.009441, 0.0, 0.9905, 0.0, 1.0, 0.2909, 1.0, 1.0, 1.0, 0.009928, 1.0, 1.0, 0.29, 0.29, 0.009462, 0.0, 0.9904, 0.0, 0.9303, 0.1746, 0.8846, 0.1623, 0.9164, 0.0, 0.9303, 0.0, 1.0, 0.9884, 0.03625, 0.0247, 1.0, 0.02473, 0.8143, 0.35, 0.7781, 0.3299, 0.7569, 0.2214, 0.8366, 0.1998, 0.8366, 0.35, 0.8366, 0.2244, 0.8906, 0.1998, 0.8906, 0.3745, 0.8366, 0.3745, 0.9753, 0.0, 0.05798, 0.0548, 1.0, 0.009595, 1.0, 0.9905, 0.01156, 0.0, 0.1278, 0.4564, 0.1355, 0.4665, 0.1363, 0.5095, 0.114, 0.5095, 0.114, 0.4564, 0.009595, 0.009595, 0.009446, 0.006462, 0.9904, 0.006446, 0.9905, 0.9905, 0.997, 0.006503, 1.0, 0.009619, 1.0, 0.9905, 0.01595, 0.006483, 0.009557, 0.009557, 0.009473, 0.0, 0.9905, 0.0, 0.9905, 0.9905, 0.8074, 0.9303, 0.7816, 0.8629, 0.8228, 0.8564, 0.8632, 0.8598, 0.8632, 0.8949, 0.8423, 0.9368, 0.009437, 0.009437, 1.0, 0.009557, 1.0, 0.9905, 0.9905, 0.9905, 0.1428, 0.914, 0.1967, 0.9405, 0.1967, 0.9755, 0.1428, 1.0, 0.5888, 0.6695, 0.6564, 0.6226, 0.6939, 0.6166, 0.694, 0.617, 0.694, 0.7655, 0.6184, 0.7504, 1.0, 0.9905, 0.009603, 0.007928, 0.9905, 0.007865, 1.0, 0.009491, 0.009543, 0.0, 0.9904, 0.0, 1.0, 0.009437, 1.0, 0.9905, 0.0, 0.0, 0.982, 0.0, 0.982, 0.9316, 0.8961, 0.8961, 0.0, 0.0, 0.99, 0.0, 1.0, 0.009615, 1.0, 0.9905, 0.7795, 0.7795, 0.0, 0.0, 0.8961, 0.0, 0.8974, 0.8974, 0.009543, 0.009543, 0.00953, 0.0, 0.9904, 0.0, 0.9904, 0.9904, 0.04369, 0.2013, 0.0, 0.1247, 0.02127, 0.03919, 0.1316, 0.0, 0.1424, 0.005572, 0.1428, 0.005739, 0.1428, 0.1693, 0.1425, 0.2136, 0.1423, 0.2159, 0.142, 0.2171, 0.1254, 0.2817, 0.1174, 0.2916, 0.3628, 0.9136, 0.4168, 0.8219, 0.4168, 0.9377, 0.3942, 0.9457, 0.3653, 0.9328, 0.3628, 0.9317, 0.8974, 0.0, 0.9771, 0.03975, 0.9796, 0.9796, 0.0, 0.0, 1.0, 0.9796, 0.02029, 0.0, 1.0, 0.0, 1.0, 0.9647, 0.03553, 0.0, 1.0, 0.0, 1.0, 0.7795, 0.2211, 0.0, 1.0, 0.0, 0.02029, 0.02029, 0.009541, 0.0, 0.9904, 0.0, 1.0, 0.01815, 1.0, 1.0, 0.009961, 0.0, 1.0, 0.0, 1.0, 0.7789, 0.9904, 0.9904, 1.0, 0.009543, 1.0, 0.9904, 1.0, 0.01295, 1.0, 1.0, 0.03507, 0.03507, 1.0, 0.9645, 0.03507, 0.0, 1.0, 0.0, 0.01815, 0.01815, 1.0, 0.01795, 1.0, 1.0, 1.0, 0.009454, 1.0, 0.9904, 0.9647, 0.9647, 0.0, 0.0, 0.987, 0.0, 1.0, 0.99, 0.01005, 0.0, 1.0, 0.0, 0.375, 0.3258, 0.3787, 0.3249, 0.392, 0.3284, 0.3924, 0.3286, 0.4685, 0.402, 0.4691, 0.4026, 0.4736, 0.4092, 0.4669, 0.423, 0.4077, 0.4415, 0.3947, 0.4384, 0.3946, 0.4383, 0.394, 0.4379, 0.375, 0.3335, 0.009615, 0.009615, 1.0, 0.009613, 1.0, 0.9905, 0.9905, 0.9905, 0.02181, 0.009567, 0.009556, 0.0, 0.9905, 0.0, 0.9904, 0.9824, 0.009566, 0.0, 0.9905, 0.0, 0.9895, 0.9895, 0.0, 0.0, 0.8925, 0.0, 0.4063, 0.1998, 0.482, 0.2449, 0.4755, 0.3777, 0.3582, 0.3777, 0.3156, 0.3335, 0.3069, 0.2566, 1.0, 0.8933, 0.1068, 0.0, 1.0, 0.0, 1.0, 0.9869, 0.009454, 0.0, 0.9905, 0.0, 1.0, 0.03499, 1.0, 0.0, 1.0, 0.9905, 0.00953, 0.0, 0.9904, 0.0, 1.0, 0.009521, 0.9895, 0.0, 1.0, 0.009513, 1.0, 0.9904, 0.1067, 0.0, 0.0, 0.0, 0.03499, 0.03499, 0.009566, 0.0, 0.9905, 0.0, 0.9869, 0.9869, 1.0, 1.0, 0.1068, 0.1068, 1.0, 0.1075, 1.0, 1.0, 1.0, 0.9869, 0.01309, 0.0, 1.0, 0.0, 0.1305, 0.6767, 0.03189, 0.6814, 0.02817, 0.6753, 0.002, 0.6328, 0.0, 0.6239, 0.05361, 0.533, 0.1305, 0.5414, 0.0, 0.0, 0.3318, 0.0, 0.3288, 0.3288, 0.03492, 0.03492, 0.00972, 0.0, 0.0, 0.0, 0.3302, 0.0, 1.0, 0.01312, 1.0, 1.0, 0.0, 0.0, 1.0, 0.01931, 1.0, 1.0, 0.0, 0.0, 0.3288, 0.0, 0.3302, 0.3302, 0.7194, 0.5906, 0.7385, 0.5909, 0.7772, 0.5915, 0.8084, 0.6137, 0.7717, 0.6543, 0.7717, 0.6543, 0.7673, 0.6544, 0.7352, 0.6117, 0.7196, 0.5909, 0.9905, 0.9905, 0.00962, 0.00962, 0.03492, 0.0, 1.0, 0.0, 1.0, 0.9867, 1.0, 0.3299, 0.6682, 0.0, 1.0, 0.0, 0.01954, 0.01954, 0.01327, 0.0, 1.0, 0.0, 1.0, 1.0, 0.01931, 0.01931, 1.0, 0.01954, 1.0, 1.0, 1.0, 0.9903, 1.0, 0.009586, 1.0, 0.9905, 0.3299, 0.3299, 1.0, 0.0, 0.7846, 0.6076, 0.7364, 0.6051, 0.6977, 0.5942, 0.7354, 0.4764, 0.7846, 0.4421, 0.03492, 0.03492, 1.0, 0.03492, 1.0, 1.0, 0.009586, 0.009586, 1.0, 0.00962, 1.0, 0.9905, 0.9905, 0.9905, 0.0, 0.0, 0.9821, 0.0, 1.0, 0.009511, 1.0, 0.9905, 0.9796, 0.9796, 0.0, 0.0, 0.9798, 0.0, 0.9158, 0.9158, 0.0, 0.0, 0.2416, 0.7279, 0.3006, 0.6526, 0.3006, 0.8029, 0.3006, 0.8033, 0.2443, 0.8199, 0.2441, 0.8199, 0.2314, 0.8097, 0.07575, 0.07575, 0.01071, 0.0, 1.0, 0.0, 1.0, 1.0, 1.0, 0.9796, 0.02025, 0.0, 1.0, 0.0, 1.0, 0.9516, 0.07946, 0.03143, 1.0, 0.03171, 0.0172, 0.0172, 0.9189, 0.01728, 0.9183, 0.9183, 0.07575, 0.0, 1.0, 0.0, 1.0, 0.9659, 0.05775, 0.02111, 0.0341, 0.0, 0.0, 0.0, 1.0, 0.0, 1.0, 0.9158, 0.04838, 0.0, 0.9683, 0.0, 1.0, 0.01705, 1.0, 0.9904, 0.9814, 0.9814, 0.07113, 0.07113, 0.01454, 0.004202, 0.009511, 0.009511, 1.0, 0.07113, 1.0, 0.9814, 0.989, 0.005255, 0.9905, 0.9905, 0.0, 0.0, 0.9893, 0.0, 1.0, 0.01787, 1.0, 1.0, 1.0, 0.9183, 0.8886, 0.8789, 0.009631, 0.0, 0.9829, 0.0, 1.0, 0.0172, 0.8906, 0.1998, 0.8964, 0.2005, 0.8964, 0.2005, 0.9445, 0.2555, 0.9445, 0.338, 0.921, 0.341, 0.9006, 0.338, 0.8906, 0.333, 0.313, 0.1845, 0.2977, 0.1928, 0.2748, 0.1998, 0.1686, 0.1428, 0.1428, 0.09906, 0.1428, 0.09855, 0.1551, 0.0, 0.2834, 0.0, 0.2856, 0.003849, 0.313, 0.05134, 0.9105, 0.9911, 0.8632, 0.8947, 0.9068, 0.865, 0.9105, 0.8648, 0.0, 0.0, 0.9812, 0.0, 0.9813, 0.9813, 0.5904, 0.6053, 0.5888, 0.4964, 0.6416, 0.4476, 0.6977, 0.4421, 0.6977, 0.5929, 0.6839, 0.6166, 1.0, 0.9905, 0.9806, 0.9806, 0.0, 0.0, 0.9813, 0.0, 1.0, 0.009437, 1.0, 0.9813, 0.09, 0.07132, 1.0, 0.07166, 0.6922, 0.7655, 0.6922, 0.8652, 0.6713, 0.8459, 0.6724, 0.7679, 0.9829, 0.3273, 0.9445, 0.2833, 0.9855, 0.1998, 0.9915, 0.2026, 0.9915, 0.3097, 0.0187, 0.0, 0.9283, 0.0, 1.0, 0.01884, 1.0, 0.0, 1.0, 0.9806, 0.9912, 0.9895, 0.009437, 0.009437, 0.01425, 0.004722, 0.9952, 0.004756, 0.9905, 0.9905, 1.0, 0.009515, 1.0, 0.9904, 0.009597, 0.0, 0.9905, 0.0, 0.0, 0.0, 0.9838, 0.0, 0.9837, 0.9837, 0.5823, 0.7614, 0.5567, 0.7709, 0.482, 0.7051, 0.4898, 0.6587, 0.5071, 0.6442, 0.5072, 0.6442, 0.5823, 0.6406, 0.009515, 0.009515, 0.01615, 0.0, 1.0, 0.0, 1.0, 0.9767, 0.9904, 0.9904, 0.9799, 0.009446, 0.995, 0.9855, 0.009449, 0.0, 0.9905, 0.0, 0.009553, 0.0, 0.9904, 0.0, 1.0, 0.00954, 1.0, 0.9904, 0.009449, 0.009449, 0.009558, 0.0, 0.9904, 0.0, 0.9905, 0.9905, 0.9837, 0.0, 0.9975, 0.9905, 0.01639, 0.00948, 0.9767, 0.9767, 0.0, 0.0, 0.818, 0.1472, 0.7955, 0.1461, 0.7681, 0.14, 0.7681, 0.14, 0.7478, 0.1231, 0.7318, 0.02735, 0.7628, 0.0, 0.818, 0.02025, 0.05101, 0.8167, 0.105, 0.8056, 0.105, 0.9265, 0.05101, 0.9436, 0.00959, 0.00959, 0.009538, 0.0, 0.9906, 0.0, 0.9905, 0.9905, 0.0, 0.0, 1.0, 0.0, 1.0, 0.9904, 0.9901, 0.9901, 1.0, 0.009545, 1.0, 0.9904, 0.9905, 0.9905, 0.00945, 0.00945, 0.9711, 0.0, 1.0, 0.00959, 1.0, 0.9905, 0.0143, 0.0, 0.0, 0.0, 0.0, 0.0, 0.335, 0.0, 1.0, 0.009437, 0.9903, 0.9903, 0.01186, 0.0, 0.0, 0.0, 1.0, 0.0, 1.0, 0.9857, 1.0, 0.009518, 1.0, 0.9904, 0.22, 0.0, 0.0, 0.0, 0.9901, 0.0, 0.3069, 0.2213, 0.3069, 0.3702, 0.2775, 0.4056, 0.1838, 0.333, 0.1429, 0.2153, 0.1428, 0.2149, 0.144, 0.2084, 0.1531, 0.1998, 0.2881, 0.2042, 0.04819, 0.04819, 1.0, 0.04805, 1.0, 1.0, 0.0, 0.0, 0.0, 0.0, 0.78, 0.0, 0.335, 0.335, 0.009518, 0.009518, 0.00945, 0.0, 0.9905, 0.0, 0.9904, 0.9904, 1.0, 0.9881, 0.009594, 0.0, 0.9905, 0.0, 1.0, 0.04819, 1.0, 0.0, 1.0, 0.9903, 0.009622, 0.0, 1.0, 0.0, 0.5319, 0.4259, 0.5292, 0.4679, 0.5127, 0.4733, 0.5107, 0.474, 0.4835, 0.4612, 0.4669, 0.423, 0.4736, 0.4092, 0.4736, 0.4091, 0.474, 0.409, 0.5014, 0.4086, 1.0, 0.02888, 1.0, 1.0, 0.0, 0.0, 0.952, 0.0, 0.0, 0.0, 0.9806, 0.0, 0.9805, 0.9805, 0.009521, 0.0, 0.9905, 0.0, 0.9905, 0.9905, 0.009619, 0.009619, 0.0, 0.0, 1.0, 0.0, 0.9863, 0.9863, 0.0, 0.0, 1.0, 0.0, 0.9806, 0.9806, 0.0, 0.0, 1.0, 0.01934, 1.0, 1.0, 0.0, 0.0, 0.9839, 0.0, 1.0, 0.00951, 1.0, 0.9904, 0.9766, 0.9766, 0.0, 0.0, 0.9807, 0.0, 0.9806, 0.9806, 0.0, 0.0, 1.0, 0.0, 1.0, 1.0, 1.0, 0.9905, 0.9904, 0.9904, 0.00951, 0.00951, 1.0, 0.009619, 0.7717, 0.6543, 0.819, 0.6813, 0.7979, 0.7044, 0.7508, 0.7192, 0.7448, 0.7188, 0.7448, 0.7188, 0.7381, 0.7116, 0.7451, 0.6766, 0.7451, 0.6765, 0.7673, 0.6544, 0.0, 0.0, 0.9813, 0.0, 0.9864, 0.9864, 0.0, 0.0, 0.02027, 0.0, 1.0, 0.0, 1.0, 0.0, 1.0, 0.9679, 1.0, 0.9766, 0.02316, 0.0, 1.0, 0.0, 0.009604, 0.0, 0.9905, 0.0, 1.0, 0.01614, 1.0, 0.0, 1.0, 0.9768, 0.03209, 0.0, 0.0, 0.0, 0.9863, 0.0, 0.9905, 0.9905, 0.009549, 0.009549, 1.0, 0.009527, 1.0, 0.9904, 0.9813, 0.9813, 0.0, 0.0, 0.9806, 0.0, 0.5392, 0.2826, 0.5475, 0.2918, 0.5593, 0.3103, 0.5161, 0.3387, 0.5053, 0.328, 0.5002, 0.3139, 0.4932, 0.2791, 0.501, 0.2707, 0.501, 0.2707, 0.009521, 0.009521, 1.0, 0.009549, 1.0, 0.9905, 0.9905, 0.9905, 0.3629, 0.1809, 0.3658, 0.1804, 0.3658, 0.1977, 0.9752, 0.00635, 0.9751, 0.8263, 0.155, 0.006346, 0.9964, 0.0, 0.9964, 0.06929, 0.9796, 0.004195, 0.1375, 0.2916, 0.1404, 0.3588, 0.1375, 0.3588, 0.9939, 0.9855, 0.01301, 0.004741, 1.0, 0.01607, 0.0, 0.0, 0.9766, 0.0, 0.9931, 0.002632, 0.993, 0.9835, 1.0, 0.02321, 1.0, 1.0, 0.01607, 0.01607, 0.6182, 0.4113, 0.6182, 0.4409, 0.6041, 0.4237, 0.5572, 0.9411, 0.482, 0.9447, 0.4829, 0.9318, 0.5572, 0.867, 0.02321, 0.02321, 1.0, 0.02342, 1.0, 1.0, 0.8906, 0.3581, 0.9445, 0.341, 0.9445, 0.4151, 0.8906, 0.3766, 0.3628, 0.8221, 0.3628, 0.9389, 0.3626, 0.9426, 0.3621, 0.9424, 0.3069, 0.8345, 0.3105, 0.8219, 1.0, 0.9735, 0.02621, 0.0, 0.97, 0.0, 1.0, 0.02527, 0.0832, 0.0832, 1.0, 0.08348, 1.0, 1.0, 0.9738, 0.0, 1.0, 0.009545, 1.0, 0.9905, 0.02168, 0.006788, 0.02996, 0.0, 1.0, 0.9682, 0.07902, 0.04766, 1.0, 0.04796, 0.01353, 0.01353, 0.03177, 0.0, 0.952, 0.0, 1.0, 0.0832, 1.0, 1.0, 0.02527, 0.02527, 1.0, 0.02538, 1.0, 0.988, 0.9735, 0.9735, 0.009442, 0.009442, 0.01085, 0.0, 0.0, 0.0, 0.9165, 0.0, 0.9905, 0.9905, 0.02538, 0.02538, 0.01353, 0.0, 1.0, 0.0, 1.0, 0.9891, 0.988, 0.988, 0.1428, 0.947, 0.1327, 0.959, 0.1324, 0.959, 0.1313, 0.9584, 0.1077, 0.809, 0.1076, 0.806, 0.1428, 0.7985, 0.7858, 0.7738, 0.7091, 0.7762, 0.694, 0.7293, 0.7324, 0.6491, 0.7678, 0.6174, 0.7705, 0.6166, 0.7858, 0.6254, 1.0, 0.9905, 0.009483, 0.0, 0.9905, 0.0, 1.0, 0.009442, 0.02025, 0.0, 1.0, 0.0, 0.0, 0.0, 1.0, 0.0, 1.0, 0.9899, 0.0, 0.0, 0.9798, 0.0, 1.0, 0.009624, 1.0, 0.9905, 0.982, 0.982, 0.9904, 0.0, 1.0, 0.00955, 1.0, 0.9904, 0.009487, 0.0, 0.0, 0.0, 1.0, 0.0, 1.0, 0.982, 0.9691, 0.9691, 0.009488, 0.009488, 0.01006, 0.0, 0.0, 0.0, 0.8031, 0.0, 0.9904, 0.9904, 0.0, 0.0, 0.9689, 0.0, 1.0, 0.1969, 1.0, 1.0, 0.009488, 0.0, 0.9904, 0.0, 0.988, 0.988, 0.0, 0.0, 0.9557, 0.0, 1.0, 0.9691, 0.03107, 0.0, 1.0, 0.0, 0.1448, 0.5503, 0.1428, 0.4591, 0.1491, 0.4235, 0.2329, 0.4056, 0.244, 0.4514, 0.244, 0.6526, 0.1844, 0.6185, 1.0, 0.9553, 0.04428, 0.0, 1.0, 0.0, 0.00955, 0.00955, 0.9553, 0.9553, 0.0, 0.0, 0.988, 0.0, 0.9904, 0.9904, 0.5863, 0.2159, 0.5863, 0.3412, 0.5306, 0.4421, 0.5302, 0.4417, 0.4846, 0.3953, 0.4842, 0.3945, 0.482, 0.2947, 0.5027, 0.1998, 0.4718, 0.5603, 0.4718, 0.8109, 0.4308, 0.8023, 1.0, 0.9905, 0.01724, 0.007722, 0.9904, 0.01233, 1.0, 0.009622, 0.2979, 0.651, 0.244, 0.5831, 0.244, 0.4973, 0.2979, 0.4056, 0.57, 0.7739, 0.5843, 0.7709, 0.5843, 0.8585, 0.009622, 0.009622, 0.9911, 0.009601, 0.9906, 0.03519, 0.9905, 0.9905, 0.0, 0.0, 0.9648, 0.0, 0.9649, 0.9649, 0.0, 0.0, 0.987, 0.0, 0.9868, 0.9868, 0.8702, 0.5695, 0.8659, 0.5702, 0.8103, 0.5517, 0.7846, 0.4964, 0.8555, 0.4428, 0.8702, 0.4421, 0.9649, 0.9554, 0.009488, 0.0, 0.9905, 0.0, 0.9905, 0.9816, 0.4718, 0.8962, 0.4224, 0.9366, 0.4178, 0.9383, 0.4178, 0.8109, 0.4718, 0.8788, 0.09319, 0.09319, 0.9013, 0.09296, 0.8998, 0.8998, 0.9868, 0.0, 1.0, 0.09319, 1.0, 0.8998, 0.9927, 0.9851, 0.03521, 0.0, 0.0, 0.0, 0.7026, 0.1785, 0.7046, 0.1373, 0.7054, 0.1362, 0.7057, 0.1359, 0.7203, 0.1785, 1.0, 0.9905, 0.01303, 0.0, 1.0, 0.0, 1.0, 0.9649, 1.0, 0.009494, 0.9808, 0.0, 1.0, 0.01859, 1.0, 1.0, 1.0, 1.0, 0.0, 0.0, 0.0, 0.0, 1.0, 0.0, 1.0, 1.0, 0.9239, 0.0, 0.009554, 0.0, 0.9904, 0.0, 1.0, 0.08394, 1.0, 1.0, 0.0, 0.0, 0.0, 0.0, 1.0, 0.0, 1.0, 1.0, 1.0, 0.01307, 1.0, 1.0, 0.03442, 0.03442, 0.009533, 0.0, 0.9904, 0.0, 0.3332, 0.1804, 0.313, 0.1775, 0.3146, 0.1195, 0.3268, 0.06528, 0.43, 0.0, 0.43, 4.708e-05, 0.484, 0.1126, 0.4576, 0.1804, 0.01307, 0.01307, 0.01921, 0.0, 1.0, 0.0, 1.0, 1.0, 1.0, 0.9904, 0.009553, 0.0, 0.9905, 0.0, 1.0, 0.009571, 0.9242, 0.9242, 0.0, 0.0, 1.0, 0.0, 1.0, 1.0, 0.0186, 0.0186, 1.0, 0.03442, 1.0, 0.0, 1.0, 1.0, 0.0, 0.0, 0.9161, 0.0, 1.0, 0.9242, 0.07608, 0.0, 1.0, 0.0, 0.01859, 0.01859, 1.0, 0.0186, 1.0, 1.0, 0.8846, 0.1491, 0.818, 0.08951, 0.8474, 0.01512, 0.8846, 0.0, 0.429, 0.713, 0.429, 0.8024, 0.4244, 0.804, 0.4142, 0.713, 0.9235, 0.9542, 0.9105, 0.9542, 0.9193, 0.8655, 0.9235, 0.8648, 0.3281, 0.1804, 0.3411, 0.195, 0.3281, 0.195, 0.8998, 0.0, 0.9008, 0.8087, 0.09191, 0.0, 0.9944, 0.9568, 0.1002, 0.0, 0.9081, 0.0, 0.9944, 0.03062, 0.706, 0.706, 1.0, 1.0, 0.0, 0.0, 0.777, 0.0, 0.0, 0.0, 0.7779, 0.0, 0.777, 0.777, 0.0, 0.0, 0.7786, 0.0, 0.7779, 0.7779, 1.0, 0.706, 0.2926, 0.0, 1.0, 0.0, 0.3053, 0.4898, 0.2995, 0.4899, 0.2979, 0.4888, 0.3004, 0.4056, 0.3053, 0.4064, 1.0, 0.7074, 0.2214, 0.0, 0.0, 0.0, 1.0, 0.0, 0.9904, 0.0, 0.9819, 0.05474, 1.0, 0.02471, 1.0, 0.9883, 0.009555, 0.0, 1.0, 0.5507, 0.9713, 0.4572, 1.0, 0.4421, 0.9713, 0.59, 0.9242, 0.5652, 0.951, 0.4777, 0.9713, 0.4421, 0.009596, 0.0, 0.9904, 0.0, 0.9905, 0.9854, 0.02748, 0.009533, 0.02471, 0.02471, 0.9883, 0.02497, 0.9883, 0.9883, 0.8702, 0.4751, 0.9242, 0.4421, 0.9242, 0.59, 0.8804, 0.5907, 0.8702, 0.5837, 0.6713, 0.8583, 0.6547, 0.8736, 0.6025, 0.872, 0.5888, 0.7891, 0.6241, 0.7655, 0.6713, 0.7903, 0.009518, 0.009518, 0.974, 0.974, 0.03013, 0.03013, 0.9905, 0.004577, 0.9904, 0.9904, 0.009518, 0.0, 0.9904, 0.0, 0.9905, 0.9905, 0.009517, 0.009517, 1.0, 0.9904, 0.01185, 0.00232, 0.9905, 0.01096, 1.0, 0.00954, 1.0, 0.9905, 0.9904, 0.9904, 0.00954, 0.00954, 1.0, 0.009517, 1.0, 0.974, 0.05589, 0.02965, 1.0, 0.03013, 0.9267, 0.8697, 0.9619, 0.8622, 0.9807, 0.874, 0.9807, 0.942, 0.9267, 0.975, 0.8753, 0.7218, 0.8466, 0.7369, 0.7858, 0.6962, 0.7986, 0.6189, 0.8753, 0.6166, 0.009543, 0.009543, 0.02881, 0.0, 0.0, 0.0, 0.9857, 0.0, 0.9905, 0.9905, 0.09918, 0.8056, 0.01694, 0.7632, 0.0, 0.7246, 0.02009, 0.6971, 0.06372, 0.6814, 0.09918, 0.6952, 0.009548, 0.009548, 0.01185, 0.0, 1.0, 0.0, 1.0, 0.9518, 0.9904, 0.9904, 1.0, 0.9905, 0.9905, 0.9905, 0.009503, 0.009503, 1.0, 0.009543, 1.0, 0.9712, 0.0482, 0.0, 1.0, 0.0, 1.0, 0.0, 1.0, 0.9884, 1.0, 0.009548, 1.0, 0.9904, 0.9453, 0.9421, 1.0, 0.02463, 0.02463, 0.02463, 0.01191, 0.009456, 1.0, 0.009503, 1.0, 0.9905, 0.9884, 0.9884, 0.3511, 0.1842, 0.3629, 0.1804, 0.3629, 0.1929, 0.6156, 0.0, 0.6156, 0.1652, 0.582, 0.1783, 0.5042, 0.1423, 0.484, 0.1146, 0.5132, 0.04819, 0.6011, 0.002752, 0.0, 0.0, 0.9881, 0.0, 1.0, 0.01428, 1.0, 1.0, 0.1375, 0.4564, 0.1186, 0.4447, 0.114, 0.295, 0.1143, 0.2946, 0.1375, 0.2916, 0.03671, 0.03671, 0.02534, 0.0, 0.9789, 0.0, 0.9789, 0.9789, 0.03006, 0.03006, 0.9739, 0.03019, 0.9739, 0.9739, 0.9789, 0.0, 0.9786, 0.942, 0.03671, 0.0, 0.7765, 0.941, 0.763, 0.9326, 0.7567, 0.9121, 0.76, 0.7914, 0.7765, 0.7762, 0.02534, 0.02534, 1.0, 0.03006, 1.0, 0.9739, 0.9789, 0.9789, 0.3069, 0.713, 0.3069, 0.5603, 0.362, 0.5805, 0.4295, 0.6629, 0.4308, 0.6698, 0.3705, 0.713, 0.01006, 0.01006, 0.01165, 0.0, 0.983, 0.0, 0.9829, 0.9829, 0.9784, 0.0, 0.9786, 0.9748, 0.003899, 0.0, 0.9907, 0.009577, 1.0, 0.9905, 0.009578, 0.0, 0.9905, 0.0, 0.625, 0.715, 0.6848, 0.7384, 0.6862, 0.7393, 0.6905, 0.75, 0.6263, 0.75, 0.625, 0.7214, 0.1708, 0.02459, 0.9938, 0.02473, 0.9937, 0.8473, 0.0, 0.8926, 0.008209, 0.8057, 0.00825, 0.8056, 0.008695, 0.8058, 0.04721, 0.8598, 0.05101, 0.8745, 0.05101, 0.9445, 0.01564, 0.9533, 0.125, 0.581, 0.1263, 0.5, 0.1905, 0.5, 0.1956, 0.75, 0.125, 0.75, 0.9884, 0.0, 0.9884, 0.9714, 0.01702, 0.0, 0.009544, 0.0, 0.9904, 0.0, 1.0, 0.02156, 1.0, 0.9961, 1.0, 0.01006, 1.0, 0.9829, 0.0, 0.0, 0.9689, 0.0, 0.9692, 0.9692, 0.0, 0.0, 1.0, 0.0, 1.0, 0.9692, 0.8035, 0.8035, 1.0, 0.8012, 0.1966, 0.0, 1.0, 0.0, 0.2287, 0.914, 0.2287, 0.9791, 0.2268, 0.9825, 0.2022, 0.9863, 0.1967, 0.9871, 0.2059, 0.9232, 0.2117, 0.9192, 1.0, 0.8035, 0.1988, 0.0, 1.0, 0.0, 0.03075, 0.03075, 1.0, 0.03078, 1.0, 1.0, 0.03078, 0.03078, 1.0, 0.03112, 1.0, 1.0, 0.03075, 0.0, 1.0, 0.0, 1.0, 1.0, 0.1966, 0.1966, 0.0, 0.0, 0.9653, 0.0, 0.9654, 0.9654, 0.0, 0.0, 0.9654, 0.0, 1.0, 0.01625, 1.0, 0.9884, 0.9798, 0.9798, 0.0, 0.0, 1.0, 0.0, 1.0, 0.982, 0.9653, 0.9653, 0.0, 0.0, 1.0, 0.0, 1.0, 0.9798, 0.8972, 0.8972, 0.9838, 0.0, 0.9838, 0.9722, 0.01155, 0.0, 0.6808, 0.9902, 0.6369, 0.9308, 0.6369, 0.9306, 0.6721, 0.8765, 0.6727, 0.8757, 0.6808, 0.8736, 0.5886, 0.9836, 0.5572, 0.9696, 0.5572, 0.9693, 0.5572, 0.9691, 0.5886, 0.867, 1.0, 0.8972, 0.982, 0.05015, 0.982, 0.982, 1.0, 0.0, 0.4494, 0.5001, 0.4527, 0.506, 0.4789, 0.5514, 0.4494, 0.5514, 1.0, 0.9903, 0.1363, 0.1266, 1.0, 0.1267, 0.6849, 0.1879, 0.6968, 0.1359, 0.7026, 0.1366, 0.7026, 0.1879, 0.01727, 0.01727, 0.9903, 0.01729, 0.9904, 0.9904, 0.1267, 0.1267, 0.08805, 0.01719, 1.0, 0.01727, 1.0, 0.9904, 0.9903, 0.9903, 0.6041, 0.4404, 0.6005, 0.4406, 0.6004, 0.4407, 0.5863, 0.4113, 0.6041, 0.4113, 0.0, 0.0, 0.9878, 0.0, 0.9878, 0.9878, 0.9441, 0.8602, 0.9267, 0.7959, 0.9796, 0.7369, 0.9796, 0.8622, 0.2113, 0.8685, 0.2303, 0.7985, 0.2303, 0.8896, 1.0, 0.9878, 0.009455, 0.0, 0.9905, 0.0, 1.0, 0.04418, 1.0, 0.0, 0.04418, 0.04418, 0.009508, 0.0, 0.9905, 0.0, 1.0, 0.01224, 1.0, 1.0, 1.0, 0.9905, 0.009457, 0.0, 0.9905, 0.0, 1.0, 0.009493, 1.0, 0.968, 0.03481, 0.0, 0.0, 0.0, 1.0, 0.0, 1.0, 0.9798, 0.03198, 0.0, 0.0, 0.0, 1.0, 0.0, 0.9651, 0.0, 1.0, 0.08318, 1.0, 0.0, 1.0, 1.0, 0.0, 0.0, 0.9158, 0.0, 0.9798, 0.9798, 1.0, 1.0, 0.0, 0.0, 0.0, 0.0, 1.0, 0.0, 1.0, 1.0, 0.0, 0.0, 0.9168, 0.0, 0.9158, 0.9158, 0.5685, 0.4421, 0.5888, 0.4639, 0.5888, 0.613, 0.5495, 0.6406, 0.5197, 0.6344, 0.482, 0.5253, 0.03481, 0.03481, 1.0, 0.03489, 1.0, 1.0, 0.313, 0.1894, 0.3281, 0.1804, 0.3281, 0.1975, 0.3511, 0.1974, 0.3411, 0.1924, 0.3511, 0.1804, 1.0, 0.9519, 0.07972, 0.0317, 1.0, 0.03171, 0.03171, 0.03171, 0.9515, 0.03147, 0.9519, 0.9519, 0.0, 0.0, 0.8928, 0.0, 0.8916, 0.8916, 0.1248, 0.5315, 0.114, 0.5191, 0.114, 0.519, 0.1248, 0.5095, 0.6626, 0.1844, 0.6769, 0.1407, 0.6849, 0.1359, 0.6849, 0.1372, 0.6849, 0.1843, 0.9896, 0.0, 0.9896, 0.9438, 0.04588, 0.0, 0.04588, 0.04588, 0.1072, 0.0, 1.0, 0.0, 1.0, 0.9873, 0.9896, 0.9896, 0.8916, 0.0, 0.9539, 0.9423, 0.9873, 0.9873, 0.0, 0.0, 1.0, 0.8928, 0.05327, 0.01253, 1.0, 0.01259, 1.0, 0.0, 0.8753, 0.591, 0.9185, 0.5916, 0.9293, 0.604, 0.9293, 0.7369, 0.8753, 0.7104, 0.8632, 0.8564, 0.7972, 0.817, 0.7858, 0.7952, 0.7859, 0.7943, 0.8534, 0.7387, 0.8632, 0.7369, 1.0, 0.9905, 0.009582, 0.0, 0.9905, 0.0, 1.0, 0.009524, 0.01259, 0.01259, 0.01947, 0.01038, 1.0, 0.01043, 1.0, 1.0, 0.009524, 0.009524, 1.0, 0.009532, 1.0, 0.9905, 0.9905, 0.9905, 0.009532, 0.009532, 0.1072, 0.0, 0.0, 0.0, 0.9896, 0.0, 0.9905, 0.9905, 0.7567, 0.9091, 0.7075, 0.9088, 0.7063, 0.9078, 0.694, 0.8138, 0.6941, 0.8136, 0.7567, 0.7762, 1.0, 0.9904, 0.0174, 0.007827, 0.9982, 0.007824, 1.0, 0.009523, 0.0, 0.0, 0.9713, 0.0, 0.9711, 0.9711, 0.9713, 0.9713, 0.0, 0.0, 0.9858, 0.0, 1.0, 0.009516, 1.0, 0.9906, 0.703, 0.1359, 0.625, 0.1038, 0.624, 0.1031, 0.6156, 0.0935, 0.65, 0.02928, 0.7318, 0.0, 0.7318, 0.1173, 0.009584, 0.009584, 0.009583, 0.0, 0.9904, 0.0, 0.9904, 0.9904, 0.009555, 0.009555, 0.01418, 0.0, 1.0, 0.0, 1.0, 0.9711, 0.9904, 0.9904, 0.009481, 0.009481, 1.0, 0.009584, 1.0, 0.9904, 0.9904, 0.9904, 0.009516, 0.009516, 1.0, 0.009469, 1.0, 0.9905, 0.9906, 0.9906, 0.4494, 0.5489, 0.4493, 0.5489, 0.3245, 0.5603, 0.3236, 0.5602, 0.3069, 0.5304, 0.3282, 0.4464, 0.365, 0.3777, 0.4494, 0.469, 0.009583, 0.009583, 1.0, 0.009555, 1.0, 0.9904, 0.9904, 0.9904, 0.009469, 0.009469, 0.009481, 0.0, 0.9904, 0.0, 0.9905, 0.9905, 0.9934, 0.9905, 0.009522, 0.0, 0.9905, 0.0, 0.9933, 0.009537, 0.8362, 0.4353, 0.7569, 0.4353, 0.7738, 0.35, 0.802, 0.3523, 0.8268, 0.3687, 1.0, 0.009473, 1.0, 0.9905, 0.009444, 0.0, 0.9904, 0.0, 0.3619, 0.8148, 0.3069, 0.7339, 0.3069, 0.7336, 0.4142, 0.713, 0.4142, 0.8219, 0.009577, 0.009577, 1.0, 0.009608, 1.0, 0.9906, 0.9906, 0.9906, 0.694, 0.9091, 0.748, 0.9476, 0.748, 0.9995, 0.694, 0.9763, 0.03318, 0.009552, 0.009577, 0.0, 0.9906, 0.0, 0.9905, 0.9864, 0.8906, 0.3745, 0.8906, 0.4383, 0.8366, 0.4386, 0.8366, 0.3873, 0.8514, 0.3745, 0.9967, 0.9871, 0.009453, 0.0, 0.9904, 0.0, 0.9838, 0.009614, 0.0, 0.0, 0.965, 0.0, 0.9647, 0.9647, 0.2462, 0.9271, 0.2314, 0.8967, 0.241, 0.8199, 0.2977, 0.8329, 0.2981, 0.833, 0.2981, 0.8362, 0.2981, 0.9222, 0.9405, 0.1315, 0.9396, 0.1232, 0.9303, 0.04043, 0.9747, 0.004023, 0.9796, 0.0, 0.9796, 0.1315, 0.03303, 0.03303, 0.09275, 0.0, 0.9012, 0.0, 0.9012, 0.9012, 0.009616, 0.009616, 0.01315, 0.0, 1.0, 0.0, 1.0, 0.9647, 0.9906, 0.9796, 0.9013, 0.9013, 0.09275, 0.09275, 0.009616, 0.0, 0.9013, 0.0, 0.9012, 0.9012, 1.0, 0.9012, 0.9651, 0.9592, 0.0383, 0.03253, 1.0, 0.03303, 0.2314, 0.7841, 0.1881, 0.7985, 0.1434, 0.7198, 0.1428, 0.7168, 0.1665, 0.6526, 0.2314, 0.6526, 0.009453, 0.009453, 0.965, 0.965, 0.0, 0.0, 0.9868, 0.0, 0.9904, 0.9904, 0.6369, 0.8736, 0.6369, 0.9806, 0.5888, 0.9256, 0.6007, 0.8736, 0.9829, 0.0, 0.9906, 0.008585, 1.0, 0.07127, 1.0, 0.9815, 0.00966, 0.0, 1.0, 0.9903, 0.02668, 0.01709, 1.0, 0.01714, 0.07127, 0.07127, 0.9812, 0.07176, 0.9815, 0.9815, 0.6261, 0.1909, 0.6156, 0.1602, 0.6626, 0.1359, 0.6626, 0.1906, 0.662, 0.1952, 0.9891, 0.4342, 0.9445, 0.409, 0.9938, 0.3273, 0.9938, 0.4342, 0.02023, 0.02023, 0.9682, 0.02038, 1.0, 0.1033, 1.0, 1.0, 0.1393, 0.1393, 0.0347, 0.0, 1.0, 0.0, 1.0, 1.0, 0.0, 0.0, 1.0, 0.0, 1.0, 0.9653, 0.982, 0.982, 0.6735, 0.1998, 0.681, 0.2101, 0.681, 0.4113, 0.5863, 0.379, 0.6343, 0.2159, 0.1033, 0.1033, 1.0, 0.01261, 1.0, 1.0, 0.0, 0.0, 1.0, 1.0, 0.7052, 0.4388, 0.681, 0.4256, 0.6827, 0.405, 0.7052, 0.397, 1.0, 0.9905, 0.02023, 0.0, 1.0, 0.0, 1.0, 0.982, 1.0, 0.009526, 0.009477, 0.009477, 1.0, 0.1393, 1.0, 1.0, 0.01261, 0.01261, 0.9897, 0.0007553, 0.9905, 0.9905, 0.1408, 0.7879, 0.09918, 0.7901, 0.1274, 0.6943, 0.1275, 0.6939, 0.1408, 0.6814, 1.0, 0.9905, 0.9905, 0.9905, 0.009526, 0.009526, 1.0, 0.009477])
me_cube_cell_051.materials.append(mat_material)
me_cube_cell_051.use_remesh_preserve_volume = False
me_cube_cell_051.use_remesh_preserve_attributes = False
me_cube_cell_051.use_mirror_vertex_groups = False
me_cube_cell_051.update()

# ---- objects
ob_cube_cell_040 = bpy.data.objects.new('Cube_cell.040', me_cube_cell_051)

# ---- transforms, parenting, visibility, modifiers, constraints
ob_cube_cell_040.location = (-54.56, -2.017, 12.64)
ob_cube_cell_040.scale = (0.4269, 0.3629, 0.4281)
ob_cube_cell_040.lineart.crease_threshold = 0.0
_m = ob_cube_cell_040.modifiers.new('Displace', 'DISPLACE')
_m.mid_level = 0.0
_m.strength = 5.4
_m = ob_cube_cell_040.modifiers.new('Subdivision', 'SUBSURF')
_m.uv_smooth = 'PRESERVE_CORNERS'
_m.subdivision_type = 'SIMPLE'
_m.show_only_control_edges = False
_m = ob_cube_cell_040.modifiers.new('Decimate', 'DECIMATE')
_m.ratio = 0.1366
_m.use_collapse_triangulate = True
_m = ob_cube_cell_040.modifiers.new('Subdivision.001', 'SUBSURF')
_m.uv_smooth = 'PRESERVE_CORNERS'
_m.show_only_control_edges = False
_m = ob_cube_cell_040.modifiers.new('Bevel', 'BEVEL')
_m.width = 0.11
_m.width_pct = 0.11
_m.limit_method = 'NONE'
_m = ob_cube_cell_040.modifiers.new('Subdivision.002', 'SUBSURF')
_m.uv_smooth = 'PRESERVE_CORNERS'
_m.levels = 3
_m.show_only_control_edges = False

# ---- collection membership
col_collection.objects.link(ob_cube_cell_040)

# ---- scene / render settings (as saved in the file)
scene.frame_start = 1; scene.frame_end = 250; scene.frame_set(1)
scene.render.engine = 'BLENDER_EEVEE_NEXT'
scene.cycles.use_denoising = False
scene.cycles.samples = 128
scene.cycles.sampling_pattern = 'TABULATED_SOBOL'
scene.cycles.use_adaptive_sampling = False
scene.cycles.use_light_tree = False
scene.view_settings.view_transform = 'Filmic'
bpy.context.view_layer.update()

# ---- added for rendering (the .blend has no active camera and no usable light): camera, sun
cam_auto = bpy.data.cameras.new('AutoCamera')
cam_auto.lens = 50.0
cam_auto.sensor_width = 36.0
cam_auto.clip_end = 1000.0
ob_auto_camera = bpy.data.objects.new('AutoCamera', cam_auto)
scene.collection.objects.link(ob_auto_camera)
ob_auto_camera.location = (-10.2392, -40.4957, 44.3109)
ob_auto_camera.rotation_euler = (1.09748, -7.21219e-08, 0.694738)
scene.camera = ob_auto_camera
light_auto_sun = bpy.data.lights.new('AutoSun', 'SUN')
light_auto_sun.energy = 3.0
light_auto_sun.angle = 0.0523599
ob_auto_sun = bpy.data.objects.new('AutoSun', light_auto_sun)
scene.collection.objects.link(ob_auto_sun)
ob_auto_sun.rotation_euler = (0.872665, 0.174533, 0.523599)
bpy.context.view_layer.update()
